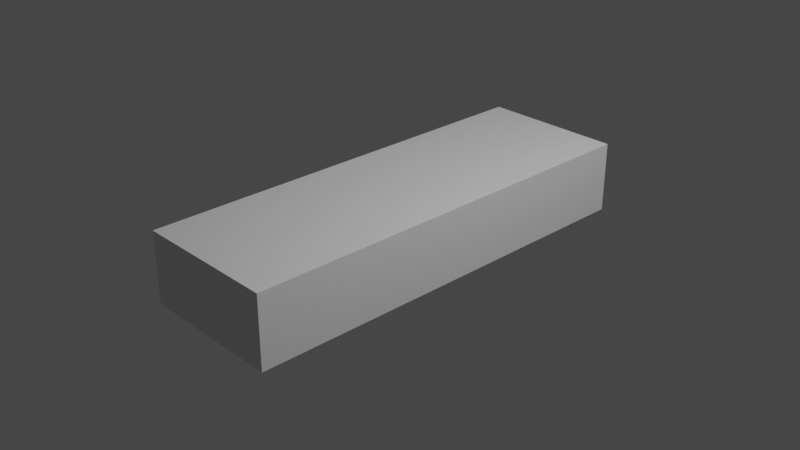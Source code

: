 # Source: tig02.blend  (saved by Blender 3.3.6; exported with 4.5.12 LTS)
import bpy
from mathutils import Matrix  # noqa: F401  (used for matrix-valued properties, if any)

bpy.ops.wm.read_factory_settings(use_empty=True)
scene = bpy.context.scene
scene.name = 'Scene'

# ---- collections
col_collection = bpy.data.collections.new('Collection'); scene.collection.children.link(col_collection)

# ---- materials (node trees are filled in below, after node groups)
mat_material = bpy.data.materials.new('Material')
mat_material.alpha_threshold = 0.0
mat_material.use_transparent_shadow = False
mat_material.roughness = 0.5
mat_material.line_color = (0.0, 0.0, 0.0, 1.0)

# ---- material node trees
mat_material.use_nodes = True; mat_material.node_tree.nodes.clear()
_N = mat_material.node_tree.nodes; _L = mat_material.node_tree.links
n0 = _N.new('ShaderNodeOutputMaterial'); n0.name = 'Material Output'; n0.location = (300, 300)
n1 = _N.new('ShaderNodeBsdfPrincipled'); n1.name = 'Principled BSDF'; n1.location = (10, 300)
n1.distribution = 'GGX'
n1.subsurface_method = 'RANDOM_WALK_SKIN'
n1.inputs[3].default_value = 1.45
n1.inputs[27].default_value = (0.0, 0.0, 0.0, 1.0)
n1.inputs[28].default_value = 1.0
_L.new(n1.outputs[0], n0.inputs[0])
n0.is_active_output = True

# ---- world
world_world = bpy.data.worlds.new('World'); scene.world = world_world
world_world.use_nodes = True; world_world.node_tree.nodes.clear()
_N = world_world.node_tree.nodes; _L = world_world.node_tree.links
n0 = _N.new('ShaderNodeOutputWorld'); n0.name = 'World Output'; n0.location = (300, 300)
n1 = _N.new('ShaderNodeBackground'); n1.name = 'Background'; n1.location = (10, 300)
n1.inputs[0].default_value = (0.05088, 0.05088, 0.05088, 1.0)
_L.new(n1.outputs[0], n0.inputs[0])
n0.is_active_output = True
world_world.color = (0.05088, 0.05088, 0.05088)
world_world.use_sun_shadow = False
world_world.sun_shadow_jitter_overblur = 0.0

# ---- cameras
cam_camera = bpy.data.cameras.new('Camera')
cam_camera.clip_end = 100.0
cam_camera.ortho_scale = 7.314

# ---- lights
light_light = bpy.data.lights.new('Light', 'POINT')
light_light.transmission_factor = 0.0
light_light.energy = 1000.0
light_light.shadow_soft_size = 0.1
light_light.shadow_maximum_resolution = 0.006
light_light.use_absolute_resolution = True

# ---- meshes
me_cube = bpy.data.meshes.new('Cube')
me_cube.from_pydata([(0.79, 2.35, 0.3892), (0.79, 2.35, -0.3892), (0.79, -2.35, 0.3892), (0.79, -2.35, -0.3892), (0.0, 2.35, -0.3892), (0.0, -2.35, 0.3892), (0.0, -2.35, -0.3892), (0.0, 2.35, 0.3892), (0.79, -0.01316, 0.3892), (0.79, -0.01316, -0.3892), (0.0, -0.01316, -0.3892), (0.79, -1.086, 0.3892), (0.0, -1.086, 0.3892), (0.0, -1.086, -0.3892), (0.79, -1.086, -0.3892), (0.79, 1.168, -0.3892), (0.79, 1.168, 0.3892), (0.0, 1.168, -0.3892), (0.0, 2.35, 0.3892), (0.79, 2.35, 0.3892), (0.79, 1.168, 0.3892), (0.79, -0.01316, 0.3892), (0.0, 1.168, 0.3892), (0.0, -0.01316, 0.3892), (0.79, -1.086, 0.3892), (0.0, -1.086, 0.3892)], [], [(13, 14, 3, 6), (14, 11, 2, 3), (4, 7, 0, 1), (11, 12, 5, 2), (3, 2, 5, 6), (12, 11, 24, 25), (15, 16, 8, 9), (17, 15, 9, 10), (16, 0, 19, 20), (9, 8, 11, 14), (10, 9, 14, 13), (4, 1, 15, 17), (1, 0, 16, 15), (0, 7, 18, 19), (20, 22, 23, 21), (21, 23, 25, 24), (19, 18, 22, 20), (8, 16, 20, 21), (11, 8, 21, 24)])
_uv = me_cube.uv_layers.new(name='UVMap')
_uv.uv.foreach_set('vector', [0.25, 0.6828, 0.375, 0.6828, 0.375, 0.75, 0.25, 0.75, 0.375, 0.6828, 0.625, 0.6828, 0.625, 0.75, 0.375, 0.75, 0.375, 0.375, 0.625, 0.375, 0.625, 0.5, 0.375, 0.5, 0.625, 0.6828, 0.75, 0.6828, 0.75, 0.75, 0.625, 0.75, 0.375, 0.75, 0.625, 0.75, 0.625, 0.875, 0.375, 0.875, 0.75, 0.6828, 0.625, 0.6828, 0.625, 0.6828, 0.75, 0.6828, 0.375, 0.5628, 0.625, 0.5628, 0.625, 0.6257, 0.375, 0.6257, 0.25, 0.5628, 0.375, 0.5628, 0.375, 0.6257, 0.25, 0.6257, 0.625, 0.5628, 0.625, 0.5, 0.625, 0.5, 0.625, 0.5628, 0.375, 0.6257, 0.625, 0.6257, 0.625, 0.6828, 0.375, 0.6828, 0.25, 0.6257, 0.375, 0.6257, 0.375, 0.6828, 0.25, 0.6828, 0.25, 0.5, 0.375, 0.5, 0.375, 0.5628, 0.25, 0.5628, 0.375, 0.5, 0.625, 0.5, 0.625, 0.5628, 0.375, 0.5628, 0.625, 0.5, 0.625, 0.375, 0.625, 0.375, 0.625, 0.5, 0.625, 0.5628, 0.75, 0.5628, 0.75, 0.6257, 0.625, 0.6257, 0.625, 0.6257, 0.75, 0.6257, 0.75, 0.6828, 0.625, 0.6828, 0.625, 0.5, 0.75, 0.5, 0.75, 0.5628, 0.625, 0.5628, 0.625, 0.6257, 0.625, 0.5628, 0.625, 0.5628, 0.625, 0.6257, 0.625, 0.6828, 0.625, 0.6257, 0.625, 0.6257, 0.625, 0.6828])
me_cube.materials.append(mat_material)
me_cube.use_mirror_vertex_groups = False
me_cube.update()

# ---- objects
ob_cube = bpy.data.objects.new('Cube', me_cube)
ob_light = bpy.data.objects.new('Light', light_light)
ob_camera = bpy.data.objects.new('Camera', cam_camera)

# ---- transforms, parenting, visibility, modifiers, constraints
ob_cube.location = (0.0, 0.0, 0.0)
ob_cube.lock_rotations_4d = False
ob_cube.empty_display_type = 'ARROWS'
ob_cube.lineart.crease_threshold = 0.0
_m = ob_cube.modifiers.new('Mirror', 'MIRROR')
_m.use_clip = True
ob_light.location = (4.076, 1.005, 5.904)
ob_light.rotation_euler = (0.6503, 0.05522, 1.866)
ob_light.lock_rotations_4d = False
ob_light.empty_display_type = 'ARROWS'
ob_light.color = (0.0, 0.0, 0.0, 0.0)
ob_light.lineart.crease_threshold = 0.0
ob_camera.location = (7.359, -6.926, 4.958)
ob_camera.rotation_euler = (1.109, 0.0, 0.8149)
ob_camera.lock_rotations_4d = False
ob_camera.empty_display_type = 'ARROWS'
ob_camera.color = (0.0, 0.0, 0.0, 0.0)
ob_camera.display_type = 'WIRE'
ob_camera.lineart.crease_threshold = 0.0

# ---- collection membership
col_collection.objects.link(ob_cube)
col_collection.objects.link(ob_light)
col_collection.objects.link(ob_camera)

# ---- scene / render settings (as saved in the file)
scene.camera = ob_camera
scene.frame_start = 1; scene.frame_end = 250; scene.frame_set(1)
scene.render.engine = 'BLENDER_EEVEE_NEXT'
scene.cycles.sampling_pattern = 'TABULATED_SOBOL'
scene.cycles.use_light_tree = False
scene.view_settings.view_transform = 'Filmic'
bpy.context.view_layer.update()
